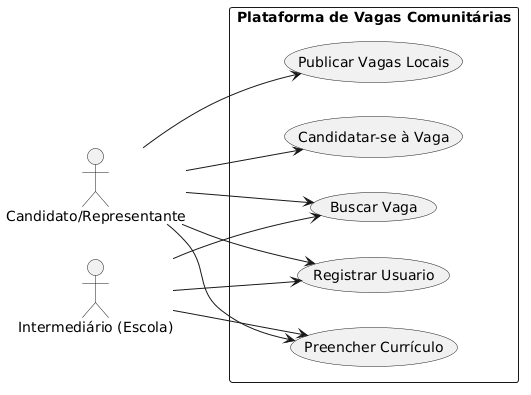

The diagram above was rendered by PlantUML. Its source (embedded in the PNG):
@startuml
left to right direction
skinparam packageStyle rectangle

actor "Candidato/Representante" as user
actor "Intermediário (Escola)" as inter

rectangle "Plataforma de Vagas Comunitárias" {
  usecase "Registrar Usuario" as UC_CadPresencial
  usecase "Publicar Vagas Locais" as UC_Vagas
  usecase "Buscar Vaga" as UC_Busca
  usecase "Preencher Currículo" as UC_Curriculo
  usecase "Candidatar-se à Vaga" as UC_Candidatura
  
}

user --> UC_Curriculo
user --> UC_Candidatura
user --> UC_Vagas
user --> UC_CadPresencial
user --> UC_Busca

inter --> UC_CadPresencial
inter --> UC_Curriculo
inter --> UC_Busca
@enduml